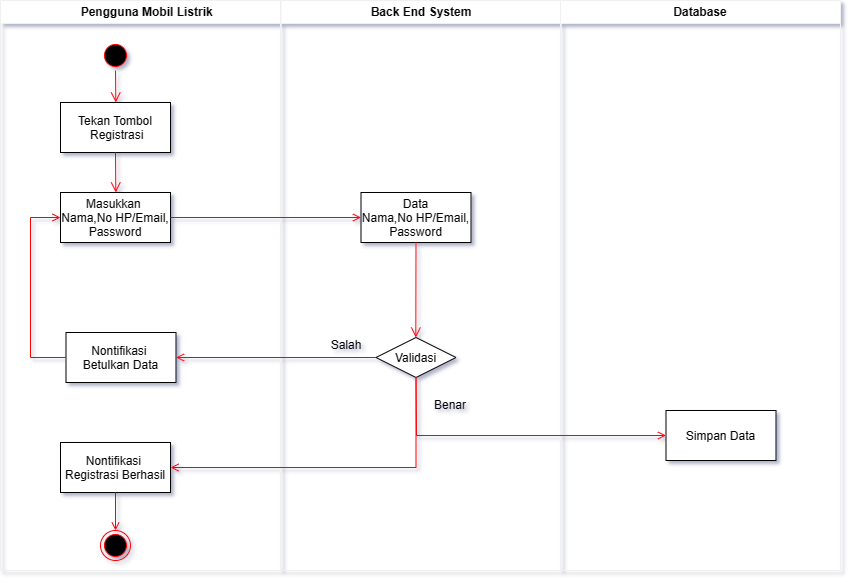

The diagram above was exported from draw.io. Its source (the exported page's mxGraphModel, read from the mxfile embedded in the PNG):
<mxGraphModel dx="773" dy="438" grid="1" gridSize="10" guides="1" tooltips="1" connect="1" arrows="1" fold="1" page="1" pageScale="1" pageWidth="1169" pageHeight="826" background="#ffffff" math="0" shadow="1">
  <root>
    <mxCell id="0" />
    <mxCell id="1" parent="0" />
    <mxCell id="2" value="    Pengguna Mobil Listrik" style="swimlane;whiteSpace=wrap;gradientColor=none;fillColor=#FFFFFF;fontColor=#000000;" parent="1" vertex="1">
      <mxGeometry x="30" y="120" width="280" height="570" as="geometry" />
    </mxCell>
    <mxCell id="5" value="" style="ellipse;shape=startState;fillColor=#000000;strokeColor=#ff0000;" parent="2" vertex="1">
      <mxGeometry x="100" y="40" width="30" height="30" as="geometry" />
    </mxCell>
    <mxCell id="7" value="Masukkan &#10;Nama,No HP/Email,&#10;Password" style="fontColor=#000000;fillColor=#FFFFFF;strokeColor=#000000;" parent="2" vertex="1">
      <mxGeometry x="60" y="192" width="110" height="50" as="geometry" />
    </mxCell>
    <mxCell id="10" value="Nontifikasi &#10;Betulkan Data" style="fillColor=#FFFFFF;fontColor=#000000;strokeColor=#000000;" parent="2" vertex="1">
      <mxGeometry x="65.5" y="332" width="110" height="50" as="geometry" />
    </mxCell>
    <mxCell id="12" value="" style="edgeStyle=elbowEdgeStyle;elbow=horizontal;strokeColor=#FF0000;endArrow=open;endFill=1;rounded=0" parent="2" source="10" target="7" edge="1">
      <mxGeometry width="100" height="100" relative="1" as="geometry">
        <mxPoint x="160" y="290" as="sourcePoint" />
        <mxPoint x="260" y="190" as="targetPoint" />
        <Array as="points">
          <mxPoint x="30" y="250" />
        </Array>
      </mxGeometry>
    </mxCell>
    <mxCell id="JhCBpJ7ZoKj0YuzhswpO-43" value="Nontifikasi &#10;Registrasi Berhasil" style="strokeColor=#000000;fillColor=#FFFFFF;fontColor=#000000;" vertex="1" parent="2">
      <mxGeometry x="60" y="442" width="110" height="50" as="geometry" />
    </mxCell>
    <mxCell id="JhCBpJ7ZoKj0YuzhswpO-54" value="Tekan Tombol&#10; Registrasi" style="fontColor=#000000;fillColor=#FFFFFF;strokeColor=#000000;" vertex="1" parent="2">
      <mxGeometry x="60" y="102" width="110" height="50" as="geometry" />
    </mxCell>
    <mxCell id="JhCBpJ7ZoKj0YuzhswpO-56" value="" style="edgeStyle=elbowEdgeStyle;elbow=horizontal;verticalAlign=bottom;endArrow=open;endSize=8;strokeColor=#FF0000;endFill=1;rounded=0;exitX=0.5;exitY=1;exitDx=0;exitDy=0;entryX=0.5;entryY=0;entryDx=0;entryDy=0;" edge="1" parent="2" source="5" target="JhCBpJ7ZoKj0YuzhswpO-54">
      <mxGeometry x="-354.5" y="-116" as="geometry">
        <mxPoint x="185.5" y="152" as="targetPoint" />
        <mxPoint x="185.5" y="62" as="sourcePoint" />
      </mxGeometry>
    </mxCell>
    <mxCell id="JhCBpJ7ZoKj0YuzhswpO-57" value="" style="edgeStyle=elbowEdgeStyle;elbow=horizontal;verticalAlign=bottom;endArrow=open;endSize=8;strokeColor=#FF0000;endFill=1;rounded=0;exitX=0.5;exitY=1;exitDx=0;exitDy=0;entryX=0.5;entryY=0;entryDx=0;entryDy=0;" edge="1" parent="2" source="JhCBpJ7ZoKj0YuzhswpO-54" target="7">
      <mxGeometry x="-509" y="-234" as="geometry">
        <mxPoint x="125" y="112" as="targetPoint" />
        <mxPoint x="125" y="80" as="sourcePoint" />
        <Array as="points" />
      </mxGeometry>
    </mxCell>
    <mxCell id="JhCBpJ7ZoKj0YuzhswpO-59" value="" style="ellipse;shape=endState;fillColor=#000000;strokeColor=#ff0000" vertex="1" parent="2">
      <mxGeometry x="100" y="530" width="30" height="30" as="geometry" />
    </mxCell>
    <mxCell id="JhCBpJ7ZoKj0YuzhswpO-60" value="" style="endArrow=open;strokeColor=#FF0000;endFill=1;rounded=0;exitX=0.5;exitY=1;exitDx=0;exitDy=0;" edge="1" parent="2" target="JhCBpJ7ZoKj0YuzhswpO-59" source="JhCBpJ7ZoKj0YuzhswpO-43">
      <mxGeometry relative="1" as="geometry">
        <mxPoint x="160" y="512" as="sourcePoint" />
      </mxGeometry>
    </mxCell>
    <mxCell id="3" value="Back End System" style="swimlane;whiteSpace=wrap;startSize=23;fillColor=#FFFFFF;fontColor=#000000;" parent="1" vertex="1">
      <mxGeometry x="310.5" y="120" width="280" height="570" as="geometry" />
    </mxCell>
    <mxCell id="15" value="Data&#10;Nama,No HP/Email,&#10;Password" style="fillColor=#FFFFFF;fontColor=#000000;strokeColor=#000000;" parent="3" vertex="1">
      <mxGeometry x="80" y="192" width="110" height="50" as="geometry" />
    </mxCell>
    <mxCell id="21" value="Validasi" style="rhombus;fillColor=#FFFFFF;strokeColor=#000000;fontColor=#000000;" parent="3" vertex="1">
      <mxGeometry x="95" y="337" width="80" height="40" as="geometry" />
    </mxCell>
    <mxCell id="JhCBpJ7ZoKj0YuzhswpO-58" value="" style="edgeStyle=elbowEdgeStyle;elbow=horizontal;verticalAlign=bottom;endArrow=open;endSize=8;strokeColor=#FF0000;endFill=1;rounded=0;exitX=0.5;exitY=1;exitDx=0;exitDy=0;entryX=0.5;entryY=0;entryDx=0;entryDy=0;" edge="1" parent="3" source="15" target="21">
      <mxGeometry x="-349.74" y="104" as="geometry">
        <mxPoint x="190.26" y="404" as="targetPoint" />
        <mxPoint x="190.26" y="282" as="sourcePoint" />
      </mxGeometry>
    </mxCell>
    <mxCell id="Vfufg_yWQAXZb_Ertnzu-37" value="&lt;font color=&quot;#000000&quot;&gt;Salah&lt;/font&gt;" style="text;html=1;strokeColor=none;fillColor=none;align=center;verticalAlign=middle;whiteSpace=wrap;rounded=0;" vertex="1" parent="3">
      <mxGeometry x="35" y="330" width="60" height="30" as="geometry" />
    </mxCell>
    <mxCell id="Vfufg_yWQAXZb_Ertnzu-38" value="&lt;font color=&quot;#000000&quot;&gt;Benar&lt;/font&gt;" style="text;html=1;strokeColor=none;fillColor=none;align=center;verticalAlign=middle;whiteSpace=wrap;rounded=0;" vertex="1" parent="3">
      <mxGeometry x="139.5" y="390" width="60" height="30" as="geometry" />
    </mxCell>
    <mxCell id="4" value="Database" style="swimlane;whiteSpace=wrap;fillColor=#FFFFFF;fontColor=#000000;" parent="1" vertex="1">
      <mxGeometry x="590" y="120" width="280" height="570" as="geometry" />
    </mxCell>
    <mxCell id="33" value="Simpan Data" style="fillColor=#FFFFFF;strokeColor=#000000;fontColor=#000000;" parent="4" vertex="1">
      <mxGeometry x="105.5" y="410" width="110" height="50" as="geometry" />
    </mxCell>
    <mxCell id="9" value="" style="endArrow=open;strokeColor=#FF0000;endFill=1;rounded=0" parent="1" source="7" target="15" edge="1">
      <mxGeometry relative="1" as="geometry" />
    </mxCell>
    <mxCell id="JhCBpJ7ZoKj0YuzhswpO-42" value="" style="endArrow=open;strokeColor=#FF0000;endFill=1;rounded=0;exitX=0;exitY=0.5;exitDx=0;exitDy=0;" edge="1" parent="1" source="21" target="10">
      <mxGeometry relative="1" as="geometry">
        <mxPoint x="235.5" y="362" as="sourcePoint" />
        <mxPoint x="245.5" y="365" as="targetPoint" />
      </mxGeometry>
    </mxCell>
    <mxCell id="JhCBpJ7ZoKj0YuzhswpO-44" value="" style="endArrow=open;strokeColor=#FF0000;endFill=1;rounded=0;exitX=0.5;exitY=1;exitDx=0;exitDy=0;entryX=1;entryY=0.5;entryDx=0;entryDy=0;" edge="1" parent="1" target="JhCBpJ7ZoKj0YuzhswpO-43" source="21">
      <mxGeometry relative="1" as="geometry">
        <mxPoint x="405.5" y="525" as="sourcePoint" />
        <mxPoint x="445.5" y="522" as="targetPoint" />
        <Array as="points">
          <mxPoint x="445.5" y="587" />
        </Array>
      </mxGeometry>
    </mxCell>
    <mxCell id="37" value="" style="edgeStyle=none;strokeColor=#FF0000;endArrow=open;endFill=1;rounded=0;exitX=0.5;exitY=1;exitDx=0;exitDy=0;" parent="1" target="33" edge="1" source="21">
      <mxGeometry width="100" height="100" relative="1" as="geometry">
        <mxPoint x="560" y="549.5" as="sourcePoint" />
        <mxPoint x="680" y="549.5" as="targetPoint" />
        <Array as="points">
          <mxPoint x="446" y="555" />
        </Array>
      </mxGeometry>
    </mxCell>
  </root>
</mxGraphModel>